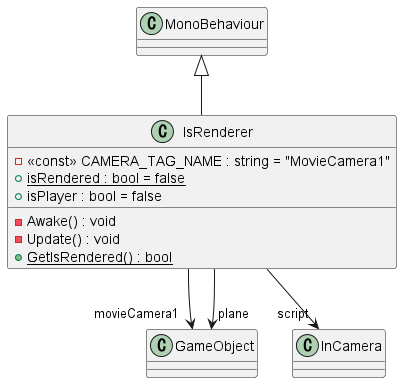

The diagram above was rendered by PlantUML. Its source (embedded in the PNG):
@startuml
class IsRenderer {
    - <<const>> CAMERA_TAG_NAME : string = "MovieCamera1"
    + {static} isRendered : bool = false
    + isPlayer : bool = false
    - Awake() : void
    - Update() : void
    + {static} GetIsRendered() : bool
}
MonoBehaviour <|-- IsRenderer
IsRenderer --> "movieCamera1" GameObject
IsRenderer --> "plane" GameObject
IsRenderer --> "script" InCamera
@enduml